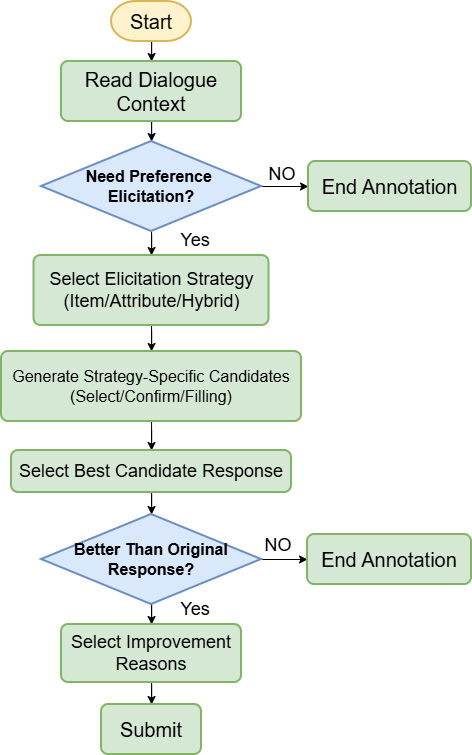

The diagram above was exported from draw.io. Its source (the exported page's mxGraphModel, read from the mxfile embedded in the PNG):
<mxGraphModel dx="1791" dy="1099" grid="1" gridSize="10" guides="1" tooltips="1" connect="1" arrows="1" fold="1" page="1" pageScale="1" pageWidth="827" pageHeight="1169" math="0" shadow="0">
  <root>
    <mxCell id="0" />
    <mxCell id="1" parent="0" />
    <mxCell id="fSsDb_W8LxtCfM8F9vjr-6" edge="1" parent="1" source="fSsDb_W8LxtCfM8F9vjr-2" style="edgeStyle=orthogonalEdgeStyle;rounded=0;orthogonalLoop=1;jettySize=auto;html=1;" target="fSsDb_W8LxtCfM8F9vjr-3" value="">
      <mxGeometry relative="1" as="geometry" />
    </mxCell>
    <mxCell id="fSsDb_W8LxtCfM8F9vjr-2" parent="1" style="strokeWidth=2;html=1;shape=mxgraph.flowchart.terminator;whiteSpace=wrap;fillColor=#fff2cc;strokeColor=#d6b656;" value="&lt;font style=&quot;font-size: 20px;&quot;&gt;Start&lt;/font&gt;" vertex="1">
      <mxGeometry height="40" width="80" x="330" y="79" as="geometry" />
    </mxCell>
    <mxCell id="fSsDb_W8LxtCfM8F9vjr-7" edge="1" parent="1" source="fSsDb_W8LxtCfM8F9vjr-3" style="edgeStyle=orthogonalEdgeStyle;rounded=0;orthogonalLoop=1;jettySize=auto;html=1;" target="fSsDb_W8LxtCfM8F9vjr-4" value="">
      <mxGeometry relative="1" as="geometry" />
    </mxCell>
    <mxCell id="fSsDb_W8LxtCfM8F9vjr-3" parent="1" style="rounded=1;whiteSpace=wrap;html=1;absoluteArcSize=1;arcSize=14;strokeWidth=2;fillColor=#d5e8d4;strokeColor=#82b366;" value="&lt;font style=&quot;font-size: 20px;&quot;&gt;Read Dialogue Context&lt;/font&gt;" vertex="1">
      <mxGeometry height="60" width="180" x="280" y="139" as="geometry" />
    </mxCell>
    <mxCell id="fSsDb_W8LxtCfM8F9vjr-8" edge="1" parent="1" source="fSsDb_W8LxtCfM8F9vjr-4" style="edgeStyle=orthogonalEdgeStyle;rounded=0;orthogonalLoop=1;jettySize=auto;html=1;" target="fSsDb_W8LxtCfM8F9vjr-5" value="">
      <mxGeometry relative="1" as="geometry" />
    </mxCell>
    <mxCell id="fSsDb_W8LxtCfM8F9vjr-10" edge="1" parent="1" source="fSsDb_W8LxtCfM8F9vjr-4" style="edgeStyle=orthogonalEdgeStyle;rounded=0;orthogonalLoop=1;jettySize=auto;html=1;" target="fSsDb_W8LxtCfM8F9vjr-9" value="">
      <mxGeometry relative="1" as="geometry" />
    </mxCell>
    <mxCell id="fSsDb_W8LxtCfM8F9vjr-4" parent="1" style="strokeWidth=2;html=1;shape=mxgraph.flowchart.decision;whiteSpace=wrap;fillColor=#dae8fc;strokeColor=#6c8ebf;" value="&lt;font style=&quot;font-size: 16px;&quot;&gt;&lt;b&gt;Need Preference&amp;nbsp;&lt;/b&gt;&lt;/font&gt;&lt;div&gt;&lt;font style=&quot;font-size: 16px;&quot;&gt;&lt;b&gt;Elicitation?&lt;/b&gt;&lt;/font&gt;&lt;/div&gt;" vertex="1">
      <mxGeometry height="90" width="220" x="260" y="219" as="geometry" />
    </mxCell>
    <mxCell id="fSsDb_W8LxtCfM8F9vjr-5" parent="1" style="rounded=1;whiteSpace=wrap;html=1;absoluteArcSize=1;arcSize=14;strokeWidth=2;fillColor=#d5e8d4;strokeColor=#82b366;" value="&lt;font style=&quot;font-size: 20px;&quot;&gt;End Annotation&lt;/font&gt;" vertex="1">
      <mxGeometry height="50" width="163" x="527" y="239" as="geometry" />
    </mxCell>
    <mxCell id="fSsDb_W8LxtCfM8F9vjr-12" edge="1" parent="1" source="fSsDb_W8LxtCfM8F9vjr-9" style="edgeStyle=orthogonalEdgeStyle;rounded=0;orthogonalLoop=1;jettySize=auto;html=1;" target="fSsDb_W8LxtCfM8F9vjr-11" value="">
      <mxGeometry relative="1" as="geometry" />
    </mxCell>
    <mxCell id="fSsDb_W8LxtCfM8F9vjr-9" parent="1" style="rounded=1;whiteSpace=wrap;html=1;absoluteArcSize=1;arcSize=14;strokeWidth=2;fillColor=#d5e8d4;strokeColor=#82b366;" value="&lt;font style=&quot;font-size: 18px;&quot;&gt;Select Elicitation Strategy&lt;/font&gt;&lt;div&gt;&lt;font style=&quot;font-size: 18px;&quot;&gt;(Item/Attribute/Hybrid)&lt;/font&gt;&lt;/div&gt;" vertex="1">
      <mxGeometry height="70" width="235" x="252.5" y="333" as="geometry" />
    </mxCell>
    <mxCell id="fSsDb_W8LxtCfM8F9vjr-14" edge="1" parent="1" source="fSsDb_W8LxtCfM8F9vjr-11" style="edgeStyle=orthogonalEdgeStyle;rounded=0;orthogonalLoop=1;jettySize=auto;html=1;" target="fSsDb_W8LxtCfM8F9vjr-13" value="">
      <mxGeometry relative="1" as="geometry" />
    </mxCell>
    <mxCell id="fSsDb_W8LxtCfM8F9vjr-11" parent="1" style="rounded=1;whiteSpace=wrap;html=1;absoluteArcSize=1;arcSize=14;strokeWidth=2;fillColor=#d5e8d4;strokeColor=#82b366;" value="&lt;div&gt;&lt;font style=&quot;font-size: 16px;&quot;&gt;Generate Strategy-Specific Candidates&lt;/font&gt;&lt;/div&gt;&lt;div&gt;&lt;font style=&quot;font-size: 16px;&quot;&gt;(Select/Confirm/Filling)&lt;/font&gt;&lt;/div&gt;" vertex="1">
      <mxGeometry height="70" width="300" x="220" y="429" as="geometry" />
    </mxCell>
    <mxCell id="fSsDb_W8LxtCfM8F9vjr-16" edge="1" parent="1" source="fSsDb_W8LxtCfM8F9vjr-13" style="edgeStyle=orthogonalEdgeStyle;rounded=0;orthogonalLoop=1;jettySize=auto;html=1;" target="fSsDb_W8LxtCfM8F9vjr-15" value="">
      <mxGeometry relative="1" as="geometry" />
    </mxCell>
    <mxCell id="fSsDb_W8LxtCfM8F9vjr-13" parent="1" style="rounded=1;whiteSpace=wrap;html=1;absoluteArcSize=1;arcSize=14;strokeWidth=2;fillColor=#d5e8d4;strokeColor=#82b366;" value="&lt;font style=&quot;font-size: 18px;&quot;&gt;Select Best Candidate Response&lt;/font&gt;" vertex="1">
      <mxGeometry height="42" width="280" x="230" y="528" as="geometry" />
    </mxCell>
    <mxCell id="fSsDb_W8LxtCfM8F9vjr-22" edge="1" parent="1" source="fSsDb_W8LxtCfM8F9vjr-15" style="edgeStyle=orthogonalEdgeStyle;rounded=0;orthogonalLoop=1;jettySize=auto;html=1;" target="fSsDb_W8LxtCfM8F9vjr-20" value="">
      <mxGeometry relative="1" as="geometry" />
    </mxCell>
    <mxCell id="fSsDb_W8LxtCfM8F9vjr-26" edge="1" parent="1" source="fSsDb_W8LxtCfM8F9vjr-15" style="edgeStyle=orthogonalEdgeStyle;rounded=0;orthogonalLoop=1;jettySize=auto;html=1;" target="fSsDb_W8LxtCfM8F9vjr-23" value="">
      <mxGeometry relative="1" as="geometry" />
    </mxCell>
    <mxCell id="fSsDb_W8LxtCfM8F9vjr-15" parent="1" style="strokeWidth=2;html=1;shape=mxgraph.flowchart.decision;whiteSpace=wrap;fillColor=#dae8fc;strokeColor=#6c8ebf;" value="&lt;span style=&quot;font-size: 16px;&quot;&gt;&lt;b&gt;Better Than Original Response?&lt;/b&gt;&lt;/span&gt;" vertex="1">
      <mxGeometry height="90" width="220" x="260" y="592" as="geometry" />
    </mxCell>
    <mxCell id="fSsDb_W8LxtCfM8F9vjr-17" parent="1" style="text;html=1;whiteSpace=wrap;strokeColor=none;fillColor=none;align=center;verticalAlign=middle;rounded=0;" value="&lt;font style=&quot;font-size: 18px;&quot;&gt;NO&lt;/font&gt;" vertex="1">
      <mxGeometry height="30" width="60" x="471" y="237" as="geometry" />
    </mxCell>
    <mxCell id="fSsDb_W8LxtCfM8F9vjr-18" parent="1" style="text;html=1;whiteSpace=wrap;strokeColor=none;fillColor=none;align=center;verticalAlign=middle;rounded=0;" value="&lt;font style=&quot;font-size: 18px;&quot;&gt;Yes&lt;/font&gt;" vertex="1">
      <mxGeometry height="30" width="80" x="374" y="303" as="geometry" />
    </mxCell>
    <mxCell id="fSsDb_W8LxtCfM8F9vjr-20" parent="1" style="rounded=1;whiteSpace=wrap;html=1;absoluteArcSize=1;arcSize=14;strokeWidth=2;fillColor=#d5e8d4;strokeColor=#82b366;" value="&lt;font style=&quot;font-size: 20px;&quot;&gt;End Annotation&lt;/font&gt;" vertex="1">
      <mxGeometry height="50" width="164" x="526" y="612" as="geometry" />
    </mxCell>
    <mxCell id="fSsDb_W8LxtCfM8F9vjr-21" parent="1" style="text;html=1;whiteSpace=wrap;strokeColor=none;fillColor=none;align=center;verticalAlign=middle;rounded=0;" value="&lt;font style=&quot;font-size: 18px;&quot;&gt;NO&lt;/font&gt;" vertex="1">
      <mxGeometry height="30" width="60" x="467" y="608" as="geometry" />
    </mxCell>
    <mxCell id="fSsDb_W8LxtCfM8F9vjr-25" edge="1" parent="1" source="fSsDb_W8LxtCfM8F9vjr-23" style="edgeStyle=orthogonalEdgeStyle;rounded=0;orthogonalLoop=1;jettySize=auto;html=1;" target="fSsDb_W8LxtCfM8F9vjr-24" value="">
      <mxGeometry relative="1" as="geometry" />
    </mxCell>
    <mxCell id="fSsDb_W8LxtCfM8F9vjr-23" parent="1" style="rounded=1;whiteSpace=wrap;html=1;absoluteArcSize=1;arcSize=14;strokeWidth=2;fillColor=#d5e8d4;strokeColor=#82b366;" value="&lt;font style=&quot;font-size: 18px;&quot;&gt;Select Improvement Reasons&lt;/font&gt;" vertex="1">
      <mxGeometry height="58" width="180" x="280" y="702" as="geometry" />
    </mxCell>
    <mxCell id="fSsDb_W8LxtCfM8F9vjr-24" parent="1" style="rounded=1;whiteSpace=wrap;html=1;absoluteArcSize=1;arcSize=14;strokeWidth=2;fillColor=#d5e8d4;strokeColor=#82b366;" value="&lt;font style=&quot;font-size: 20px;&quot;&gt;Submit&lt;/font&gt;" vertex="1">
      <mxGeometry height="50" width="100" x="320" y="782" as="geometry" />
    </mxCell>
    <mxCell id="fSsDb_W8LxtCfM8F9vjr-27" parent="1" style="text;html=1;whiteSpace=wrap;strokeColor=none;fillColor=none;align=center;verticalAlign=middle;rounded=0;" value="&lt;font style=&quot;font-size: 18px;&quot;&gt;Yes&lt;/font&gt;" vertex="1">
      <mxGeometry height="30" width="44" x="392" y="672" as="geometry" />
    </mxCell>
  </root>
</mxGraphModel>